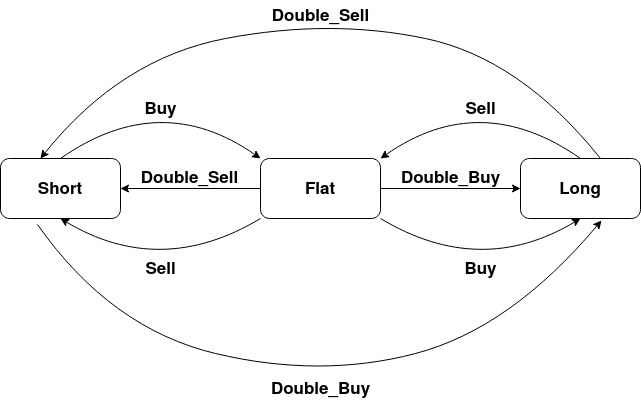

The diagram above was exported from draw.io. Its source (the exported page's mxGraphModel, read from the mxfile embedded in the PNG):
<mxGraphModel dx="2009" dy="1169" grid="1" gridSize="10" guides="1" tooltips="1" connect="1" arrows="1" fold="1" page="1" pageScale="1" pageWidth="850" pageHeight="1100" math="0" shadow="0">
  <root>
    <mxCell id="0" />
    <mxCell id="1" parent="0" />
    <mxCell id="EyqIQCxuezro0o3UpRl3-1" value="Flat" style="rounded=1;whiteSpace=wrap;html=1;fontStyle=1;fontSize=17;" vertex="1" parent="1">
      <mxGeometry x="340" y="580" width="120" height="60" as="geometry" />
    </mxCell>
    <mxCell id="EyqIQCxuezro0o3UpRl3-2" value="Long" style="rounded=1;whiteSpace=wrap;html=1;fontStyle=1;fontSize=17;" vertex="1" parent="1">
      <mxGeometry x="600" y="580" width="120" height="60" as="geometry" />
    </mxCell>
    <mxCell id="EyqIQCxuezro0o3UpRl3-3" value="Short" style="rounded=1;whiteSpace=wrap;html=1;fontStyle=1;fontSize=17;" vertex="1" parent="1">
      <mxGeometry x="80" y="580" width="120" height="60" as="geometry" />
    </mxCell>
    <mxCell id="EyqIQCxuezro0o3UpRl3-4" value="" style="endArrow=classic;html=1;entryX=0;entryY=0.5;entryDx=0;entryDy=0;exitX=1;exitY=0.5;exitDx=0;exitDy=0;fontStyle=1;fontSize=17;" edge="1" parent="1" source="EyqIQCxuezro0o3UpRl3-1" target="EyqIQCxuezro0o3UpRl3-2">
      <mxGeometry width="50" height="50" relative="1" as="geometry">
        <mxPoint x="390" y="630" as="sourcePoint" />
        <mxPoint x="440" y="580" as="targetPoint" />
      </mxGeometry>
    </mxCell>
    <mxCell id="EyqIQCxuezro0o3UpRl3-5" value="" style="endArrow=classic;html=1;entryX=1;entryY=0.5;entryDx=0;entryDy=0;exitX=0;exitY=0.5;exitDx=0;exitDy=0;fontStyle=1;fontSize=17;" edge="1" parent="1" source="EyqIQCxuezro0o3UpRl3-1" target="EyqIQCxuezro0o3UpRl3-3">
      <mxGeometry width="50" height="50" relative="1" as="geometry">
        <mxPoint x="390" y="630" as="sourcePoint" />
        <mxPoint x="440" y="580" as="targetPoint" />
      </mxGeometry>
    </mxCell>
    <mxCell id="EyqIQCxuezro0o3UpRl3-6" value="Double_Sell" style="text;html=1;align=center;verticalAlign=middle;resizable=0;points=[];autosize=1;fontStyle=1;fontSize=17;" vertex="1" parent="1">
      <mxGeometry x="214" y="584" width="110" height="30" as="geometry" />
    </mxCell>
    <mxCell id="EyqIQCxuezro0o3UpRl3-7" value="Double_Buy" style="text;html=1;align=center;verticalAlign=middle;resizable=0;points=[];autosize=1;fontStyle=1;fontSize=17;" vertex="1" parent="1">
      <mxGeometry x="465" y="584" width="130" height="30" as="geometry" />
    </mxCell>
    <mxCell id="EyqIQCxuezro0o3UpRl3-8" value="" style="curved=1;endArrow=classic;html=1;exitX=0.5;exitY=0;exitDx=0;exitDy=0;entryX=1;entryY=0;entryDx=0;entryDy=0;fontStyle=1;fontSize=17;" edge="1" parent="1" source="EyqIQCxuezro0o3UpRl3-2" target="EyqIQCxuezro0o3UpRl3-1">
      <mxGeometry width="50" height="50" relative="1" as="geometry">
        <mxPoint x="390" y="630" as="sourcePoint" />
        <mxPoint x="460" y="480" as="targetPoint" />
        <Array as="points">
          <mxPoint x="560" y="510" />
        </Array>
      </mxGeometry>
    </mxCell>
    <mxCell id="EyqIQCxuezro0o3UpRl3-9" value="" style="curved=1;endArrow=classic;html=1;shadow=0;exitX=1;exitY=1;exitDx=0;exitDy=0;entryX=0.5;entryY=1;entryDx=0;entryDy=0;fontStyle=1;fontSize=17;" edge="1" parent="1" source="EyqIQCxuezro0o3UpRl3-1" target="EyqIQCxuezro0o3UpRl3-2">
      <mxGeometry width="50" height="50" relative="1" as="geometry">
        <mxPoint x="440" y="580" as="sourcePoint" />
        <mxPoint x="390" y="630" as="targetPoint" />
        <Array as="points">
          <mxPoint x="560" y="700" />
        </Array>
      </mxGeometry>
    </mxCell>
    <mxCell id="EyqIQCxuezro0o3UpRl3-10" value="" style="curved=1;endArrow=classic;html=1;shadow=0;exitX=0.5;exitY=1;exitDx=0;exitDy=0;entryX=1;entryY=1;entryDx=0;entryDy=0;fontStyle=1;fontSize=17;" edge="1" parent="1">
      <mxGeometry width="50" height="50" relative="1" as="geometry">
        <mxPoint x="340" y="640" as="sourcePoint" />
        <mxPoint x="140" y="640" as="targetPoint" />
        <Array as="points">
          <mxPoint x="240" y="700" />
        </Array>
      </mxGeometry>
    </mxCell>
    <mxCell id="EyqIQCxuezro0o3UpRl3-11" value="" style="curved=1;endArrow=classic;html=1;exitX=0.5;exitY=0;exitDx=0;exitDy=0;entryX=1;entryY=0;entryDx=0;entryDy=0;fontStyle=1;fontSize=17;" edge="1" parent="1">
      <mxGeometry width="50" height="50" relative="1" as="geometry">
        <mxPoint x="140" y="580" as="sourcePoint" />
        <mxPoint x="340" y="580" as="targetPoint" />
        <Array as="points">
          <mxPoint x="240" y="510" />
        </Array>
      </mxGeometry>
    </mxCell>
    <mxCell id="EyqIQCxuezro0o3UpRl3-12" value="Sell" style="text;html=1;align=center;verticalAlign=middle;resizable=0;points=[];autosize=1;fontStyle=1;fontSize=17;" vertex="1" parent="1">
      <mxGeometry x="535" y="515" width="50" height="30" as="geometry" />
    </mxCell>
    <mxCell id="EyqIQCxuezro0o3UpRl3-13" value="Buy" style="text;html=1;align=center;verticalAlign=middle;resizable=0;points=[];autosize=1;fontStyle=1;fontSize=17;" vertex="1" parent="1">
      <mxGeometry x="535" y="675" width="50" height="30" as="geometry" />
    </mxCell>
    <mxCell id="EyqIQCxuezro0o3UpRl3-14" value="Buy" style="text;html=1;align=center;verticalAlign=middle;resizable=0;points=[];autosize=1;fontStyle=1;fontSize=17;" vertex="1" parent="1">
      <mxGeometry x="215" y="515" width="50" height="30" as="geometry" />
    </mxCell>
    <mxCell id="EyqIQCxuezro0o3UpRl3-15" value="Sell" style="text;html=1;align=center;verticalAlign=middle;resizable=0;points=[];autosize=1;fontStyle=1;fontSize=17;" vertex="1" parent="1">
      <mxGeometry x="215" y="675" width="50" height="30" as="geometry" />
    </mxCell>
    <mxCell id="EyqIQCxuezro0o3UpRl3-16" value="" style="curved=1;endArrow=classic;html=1;shadow=0;entryX=0.333;entryY=0;entryDx=0;entryDy=0;entryPerimeter=0;fontStyle=1;fontSize=17;" edge="1" parent="1" target="EyqIQCxuezro0o3UpRl3-3">
      <mxGeometry width="50" height="50" relative="1" as="geometry">
        <mxPoint x="680" y="580" as="sourcePoint" />
        <mxPoint x="390" y="630" as="targetPoint" />
        <Array as="points">
          <mxPoint x="600" y="480" />
          <mxPoint x="410" y="440" />
          <mxPoint x="200" y="480" />
        </Array>
      </mxGeometry>
    </mxCell>
    <mxCell id="EyqIQCxuezro0o3UpRl3-17" value="" style="curved=1;endArrow=classic;html=1;shadow=0;entryX=0.675;entryY=1.033;entryDx=0;entryDy=0;entryPerimeter=0;exitX=0.308;exitY=1.1;exitDx=0;exitDy=0;exitPerimeter=0;fontStyle=1;fontSize=17;" edge="1" parent="1" source="EyqIQCxuezro0o3UpRl3-3" target="EyqIQCxuezro0o3UpRl3-2">
      <mxGeometry width="50" height="50" relative="1" as="geometry">
        <mxPoint x="110.00000000000003" y="850" as="sourcePoint" />
        <mxPoint x="670" y="850" as="targetPoint" />
        <Array as="points">
          <mxPoint x="190.04" y="750" />
          <mxPoint x="400" y="800" />
          <mxPoint x="590.04" y="750" />
        </Array>
      </mxGeometry>
    </mxCell>
    <mxCell id="EyqIQCxuezro0o3UpRl3-18" value="Double_Sell" style="text;html=1;align=center;verticalAlign=middle;resizable=0;points=[];autosize=1;fontStyle=1;fontSize=17;" vertex="1" parent="1">
      <mxGeometry x="345" y="422" width="110" height="30" as="geometry" />
    </mxCell>
    <mxCell id="EyqIQCxuezro0o3UpRl3-19" value="Double_Buy" style="text;html=1;align=center;verticalAlign=middle;resizable=0;points=[];autosize=1;fontStyle=1;fontSize=17;" vertex="1" parent="1">
      <mxGeometry x="345" y="795" width="110" height="30" as="geometry" />
    </mxCell>
  </root>
</mxGraphModel>